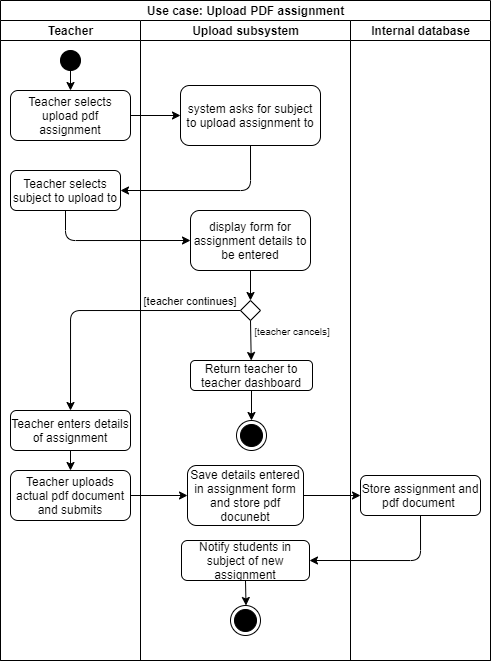

The diagram above was exported from draw.io. Its source (the exported page's mxGraphModel, read from the mxfile embedded in the PNG):
<mxGraphModel dx="539" dy="535" grid="1" gridSize="10" guides="1" tooltips="1" connect="1" arrows="1" fold="1" page="1" pageScale="1" pageWidth="827" pageHeight="1169" math="0" shadow="0">
  <root>
    <mxCell id="0" />
    <mxCell id="1" parent="0" />
    <mxCell id="2" value="Use case: Upload PDF assignment" style="swimlane;html=1;childLayout=stackLayout;resizeParent=1;resizeParentMax=0;startSize=20;strokeColor=#000000;" vertex="1" parent="1">
      <mxGeometry x="120" y="150" width="490" height="660" as="geometry" />
    </mxCell>
    <mxCell id="3" value="Teacher" style="swimlane;html=1;startSize=20;" vertex="1" parent="2">
      <mxGeometry y="20" width="140" height="640" as="geometry" />
    </mxCell>
    <mxCell id="4" value="Teacher selects upload pdf assignment" style="rounded=1;whiteSpace=wrap;html=1;strokeColor=#000000;" vertex="1" parent="3">
      <mxGeometry x="10" y="70" width="120" height="50" as="geometry" />
    </mxCell>
    <mxCell id="5" value="" style="shape=mxgraph.bpmn.shape;html=1;verticalLabelPosition=bottom;labelBackgroundColor=#ffffff;verticalAlign=top;align=center;perimeter=ellipsePerimeter;outlineConnect=0;outline=standard;symbol=general;fillColor=#000000;" vertex="1" parent="3">
      <mxGeometry x="60" y="30" width="20" height="20" as="geometry" />
    </mxCell>
    <mxCell id="6" value="" style="endArrow=classic;html=1;strokeColor=#000000;exitX=0.5;exitY=1;exitDx=0;exitDy=0;" edge="1" parent="3" source="5" target="4">
      <mxGeometry width="50" height="50" relative="1" as="geometry">
        <mxPoint x="110" y="120" as="sourcePoint" />
        <mxPoint x="160" y="70" as="targetPoint" />
      </mxGeometry>
    </mxCell>
    <mxCell id="7" value="Teacher selects subject to upload to" style="rounded=1;whiteSpace=wrap;html=1;strokeColor=#000000;" vertex="1" parent="3">
      <mxGeometry x="10" y="150" width="110" height="40" as="geometry" />
    </mxCell>
    <mxCell id="8" value="Teacher enters details of assignment" style="rounded=1;whiteSpace=wrap;html=1;strokeColor=#000000;" vertex="1" parent="3">
      <mxGeometry x="10" y="390" width="120" height="40" as="geometry" />
    </mxCell>
    <mxCell id="9" value="Teacher uploads actual pdf document and submits" style="rounded=1;whiteSpace=wrap;html=1;strokeColor=#000000;" vertex="1" parent="3">
      <mxGeometry x="10" y="450" width="120" height="50" as="geometry" />
    </mxCell>
    <mxCell id="10" value="" style="endArrow=classic;html=1;strokeColor=#000000;exitX=0.5;exitY=1;exitDx=0;exitDy=0;" edge="1" parent="3" source="8" target="9">
      <mxGeometry width="50" height="50" relative="1" as="geometry">
        <mxPoint x="240" y="360" as="sourcePoint" />
        <mxPoint x="70" y="450" as="targetPoint" />
      </mxGeometry>
    </mxCell>
    <mxCell id="11" value="Upload subsystem" style="swimlane;html=1;startSize=20;" vertex="1" parent="2">
      <mxGeometry x="140" y="20" width="210" height="640" as="geometry" />
    </mxCell>
    <mxCell id="12" value="system asks for subject to upload assignment to" style="rounded=1;whiteSpace=wrap;html=1;strokeColor=#000000;" vertex="1" parent="11">
      <mxGeometry x="40" y="65" width="140" height="60" as="geometry" />
    </mxCell>
    <mxCell id="13" value="display form for assignment details to be entered" style="rounded=1;whiteSpace=wrap;html=1;strokeColor=#000000;" vertex="1" parent="11">
      <mxGeometry x="50" y="190" width="120" height="60" as="geometry" />
    </mxCell>
    <mxCell id="14" value="Save details entered in assignment form and store pdf docunebt" style="rounded=1;whiteSpace=wrap;html=1;strokeColor=#000000;" vertex="1" parent="11">
      <mxGeometry x="47" y="445" width="116" height="60" as="geometry" />
    </mxCell>
    <mxCell id="15" value="Notify students in subject of new assignment" style="rounded=1;whiteSpace=wrap;html=1;strokeColor=#000000;" vertex="1" parent="11">
      <mxGeometry x="41" y="520" width="128" height="40" as="geometry" />
    </mxCell>
    <mxCell id="16" value="" style="ellipse;html=1;shape=endState;fillColor=#000000;" vertex="1" parent="11">
      <mxGeometry x="89.99999999999989" y="585" width="30" height="30" as="geometry" />
    </mxCell>
    <mxCell id="17" value="" style="endArrow=classic;html=1;strokeColor=#000000;exitX=0.5;exitY=1;exitDx=0;exitDy=0;" edge="1" parent="11" source="15" target="16">
      <mxGeometry width="50" height="50" relative="1" as="geometry">
        <mxPoint x="117" y="505" as="sourcePoint" />
        <mxPoint x="105" y="575" as="targetPoint" />
      </mxGeometry>
    </mxCell>
    <mxCell id="18" value="" style="rhombus;whiteSpace=wrap;html=1;strokeColor=#000000;" vertex="1" parent="11">
      <mxGeometry x="100" y="280" width="20" height="20" as="geometry" />
    </mxCell>
    <mxCell id="19" value="" style="endArrow=classic;html=1;strokeColor=#000000;exitX=0.5;exitY=1;exitDx=0;exitDy=0;entryX=0.5;entryY=0;entryDx=0;entryDy=0;" edge="1" parent="11" source="13" target="18">
      <mxGeometry width="50" height="50" relative="1" as="geometry">
        <mxPoint x="122" y="470" as="sourcePoint" />
        <mxPoint x="172" y="420" as="targetPoint" />
      </mxGeometry>
    </mxCell>
    <mxCell id="20" value="Return teacher to teacher dashboard" style="rounded=1;whiteSpace=wrap;html=1;strokeColor=#000000;" vertex="1" parent="11">
      <mxGeometry x="50" y="340" width="122" height="30" as="geometry" />
    </mxCell>
    <mxCell id="21" value="" style="endArrow=classic;html=1;strokeColor=#000000;exitX=0.5;exitY=1;exitDx=0;exitDy=0;" edge="1" parent="11" source="18" target="20">
      <mxGeometry width="50" height="50" relative="1" as="geometry">
        <mxPoint x="122" y="470" as="sourcePoint" />
        <mxPoint x="110" y="330" as="targetPoint" />
      </mxGeometry>
    </mxCell>
    <mxCell id="22" value="&lt;font size=&quot;1&quot;&gt;[teacher cancels]&lt;/font&gt;" style="text;html=1;strokeColor=none;fillColor=none;align=center;verticalAlign=middle;whiteSpace=wrap;rounded=0;" vertex="1" parent="11">
      <mxGeometry x="112" y="300" width="80" height="20" as="geometry" />
    </mxCell>
    <mxCell id="23" value="&lt;font style=&quot;font-size: 11px&quot;&gt;[teacher continues]&lt;/font&gt;" style="text;html=1;strokeColor=none;fillColor=none;align=center;verticalAlign=middle;whiteSpace=wrap;rounded=0;" vertex="1" parent="11">
      <mxGeometry y="270" width="100" height="20" as="geometry" />
    </mxCell>
    <mxCell id="24" value="" style="ellipse;html=1;shape=endState;fillColor=#000000;" vertex="1" parent="11">
      <mxGeometry x="95.99999999999989" y="400" width="30" height="30" as="geometry" />
    </mxCell>
    <mxCell id="25" value="" style="endArrow=classic;html=1;strokeColor=#000000;exitX=0.5;exitY=1;exitDx=0;exitDy=0;entryX=0.5;entryY=0;entryDx=0;entryDy=0;" edge="1" parent="11" source="20" target="24">
      <mxGeometry width="50" height="50" relative="1" as="geometry">
        <mxPoint x="100" y="520" as="sourcePoint" />
        <mxPoint x="111" y="400" as="targetPoint" />
      </mxGeometry>
    </mxCell>
    <mxCell id="26" value="" style="endArrow=classic;html=1;strokeColor=#000000;exitX=1;exitY=0.5;exitDx=0;exitDy=0;" edge="1" parent="2" source="9" target="14">
      <mxGeometry width="50" height="50" relative="1" as="geometry">
        <mxPoint x="240" y="370" as="sourcePoint" />
        <mxPoint x="180" y="490" as="targetPoint" />
      </mxGeometry>
    </mxCell>
    <mxCell id="27" value="" style="endArrow=classic;html=1;strokeColor=#000000;exitX=1;exitY=0.5;exitDx=0;exitDy=0;" edge="1" parent="2" source="14" target="30">
      <mxGeometry width="50" height="50" relative="1" as="geometry">
        <mxPoint x="240" y="370" as="sourcePoint" />
        <mxPoint x="380" y="490" as="targetPoint" />
      </mxGeometry>
    </mxCell>
    <mxCell id="28" value="" style="endArrow=classic;html=1;strokeColor=#000000;exitX=0.5;exitY=1;exitDx=0;exitDy=0;entryX=1;entryY=0.5;entryDx=0;entryDy=0;edgeStyle=orthogonalEdgeStyle;" edge="1" parent="2" source="30" target="15">
      <mxGeometry width="50" height="50" relative="1" as="geometry">
        <mxPoint x="240" y="360" as="sourcePoint" />
        <mxPoint x="290" y="550" as="targetPoint" />
      </mxGeometry>
    </mxCell>
    <mxCell id="29" value="Internal database" style="swimlane;html=1;startSize=20;" vertex="1" parent="2">
      <mxGeometry x="350" y="20" width="140" height="640" as="geometry" />
    </mxCell>
    <mxCell id="30" value="Store assignment and pdf document&amp;nbsp;" style="rounded=1;whiteSpace=wrap;html=1;strokeColor=#000000;" vertex="1" parent="29">
      <mxGeometry x="10" y="455" width="120" height="40" as="geometry" />
    </mxCell>
    <mxCell id="31" value="" style="endArrow=classic;html=1;strokeColor=#000000;exitX=1;exitY=0.5;exitDx=0;exitDy=0;" edge="1" parent="2" source="4" target="12">
      <mxGeometry width="50" height="50" relative="1" as="geometry">
        <mxPoint x="80" y="110" as="sourcePoint" />
        <mxPoint x="160" y="115" as="targetPoint" />
      </mxGeometry>
    </mxCell>
    <mxCell id="32" value="" style="endArrow=classic;html=1;strokeColor=#000000;exitX=0.5;exitY=1;exitDx=0;exitDy=0;entryX=1;entryY=0.5;entryDx=0;entryDy=0;edgeStyle=orthogonalEdgeStyle;" edge="1" parent="2" source="12" target="7">
      <mxGeometry width="50" height="50" relative="1" as="geometry">
        <mxPoint x="240" y="240" as="sourcePoint" />
        <mxPoint x="290" y="190" as="targetPoint" />
      </mxGeometry>
    </mxCell>
    <mxCell id="33" value="" style="endArrow=classic;html=1;strokeColor=#000000;exitX=0.5;exitY=1;exitDx=0;exitDy=0;entryX=0;entryY=0.5;entryDx=0;entryDy=0;edgeStyle=orthogonalEdgeStyle;" edge="1" parent="2" source="7" target="13">
      <mxGeometry width="50" height="50" relative="1" as="geometry">
        <mxPoint x="240" y="300" as="sourcePoint" />
        <mxPoint x="150" y="250" as="targetPoint" />
      </mxGeometry>
    </mxCell>
    <mxCell id="34" value="" style="endArrow=classic;html=1;strokeColor=#000000;entryX=0.5;entryY=0;entryDx=0;entryDy=0;edgeStyle=orthogonalEdgeStyle;exitX=0;exitY=0.5;exitDx=0;exitDy=0;" edge="1" parent="2" source="18" target="8">
      <mxGeometry width="50" height="50" relative="1" as="geometry">
        <mxPoint x="228" y="380" as="sourcePoint" />
        <mxPoint x="100" y="310" as="targetPoint" />
      </mxGeometry>
    </mxCell>
  </root>
</mxGraphModel>